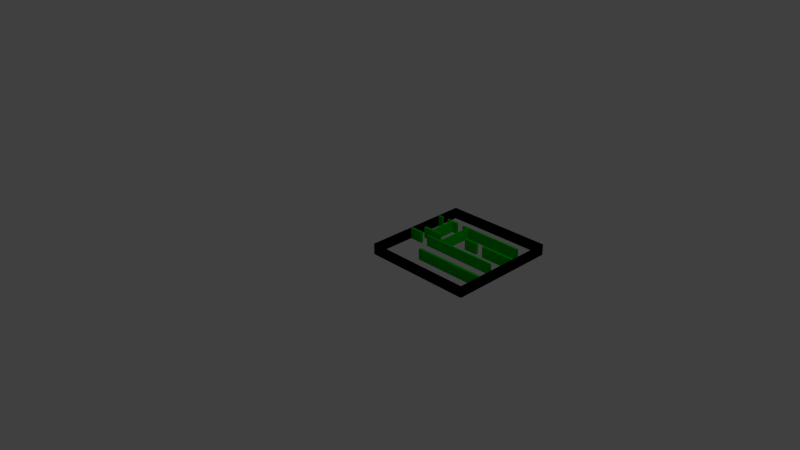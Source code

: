 # Source: map.blend  (saved by Blender 2.76.0; exported with 4.5.12 LTS)
import bpy
from mathutils import Matrix  # noqa: F401  (used for matrix-valued properties, if any)

bpy.ops.wm.read_factory_settings(use_empty=True)
scene = bpy.context.scene
scene.name = 'Scene'

# ---- collections
col_collection_1 = bpy.data.collections.new('Collection 1'); scene.collection.children.link(col_collection_1)

# ---- materials (node trees are filled in below, after node groups)
mat_svgmat_010 = bpy.data.materials.new('SVGMat.010')
mat_svgmat_010.alpha_threshold = 0.0
mat_svgmat_010.use_transparent_shadow = False
mat_svgmat_010.diffuse_color = (0.0, 0.0, 0.0, 1.0)
mat_svgmat_010.roughness = 0.5
mat_svgmat_009 = bpy.data.materials.new('SVGMat.009')
mat_svgmat_009.alpha_threshold = 0.0
mat_svgmat_009.use_transparent_shadow = False
mat_svgmat_009.diffuse_color = (0.0, 0.6, 0.0, 1.0)
mat_svgmat_009.roughness = 0.5
mat_svgmat_008 = bpy.data.materials.new('SVGMat.008')
mat_svgmat_008.alpha_threshold = 0.0
mat_svgmat_008.use_transparent_shadow = False
mat_svgmat_008.diffuse_color = (0.0, 0.6, 0.0, 1.0)
mat_svgmat_008.roughness = 0.5
mat_svgmat_007 = bpy.data.materials.new('SVGMat.007')
mat_svgmat_007.alpha_threshold = 0.0
mat_svgmat_007.use_transparent_shadow = False
mat_svgmat_007.diffuse_color = (0.0, 0.6, 0.0, 1.0)
mat_svgmat_007.roughness = 0.5
mat_svgmat_006 = bpy.data.materials.new('SVGMat.006')
mat_svgmat_006.alpha_threshold = 0.0
mat_svgmat_006.use_transparent_shadow = False
mat_svgmat_006.diffuse_color = (0.0, 0.6, 0.0, 1.0)
mat_svgmat_006.roughness = 0.5
mat_svgmat_005 = bpy.data.materials.new('SVGMat.005')
mat_svgmat_005.alpha_threshold = 0.0
mat_svgmat_005.use_transparent_shadow = False
mat_svgmat_005.diffuse_color = (0.0, 0.6, 0.0, 1.0)
mat_svgmat_005.roughness = 0.5
mat_svgmat_004 = bpy.data.materials.new('SVGMat.004')
mat_svgmat_004.alpha_threshold = 0.0
mat_svgmat_004.use_transparent_shadow = False
mat_svgmat_004.diffuse_color = (0.0, 0.6, 0.0, 1.0)
mat_svgmat_004.roughness = 0.5
mat_svgmat_003 = bpy.data.materials.new('SVGMat.003')
mat_svgmat_003.alpha_threshold = 0.0
mat_svgmat_003.use_transparent_shadow = False
mat_svgmat_003.diffuse_color = (0.0, 0.6, 0.0, 1.0)
mat_svgmat_003.roughness = 0.5

# ---- material node trees

# ---- world
world_world = bpy.data.worlds.new('World'); scene.world = world_world
world_world.color = (0.05088, 0.05088, 0.05088)
world_world.use_sun_shadow = False
world_world.sun_shadow_jitter_overblur = 0.0
world_world.cycles.sampling_method = 'MANUAL'
world_world.cycles.sample_map_resolution = 256

# ---- cameras
cam_camera = bpy.data.cameras.new('Camera')
cam_camera.clip_end = 100.0
cam_camera.lens = 35.0
cam_camera.sensor_width = 32.0
cam_camera.sensor_height = 18.0
cam_camera.ortho_scale = 7.314
cam_camera.dof.focus_distance = 0.0
cam_camera.dof.aperture_fstop = 128.0

# ---- lights
light_lamp = bpy.data.lights.new('Lamp', 'POINT')
light_lamp.transmission_factor = 0.0
light_lamp.cutoff_distance = 30.0
light_lamp.energy = 100.0
light_lamp.shadow_buffer_clip_start = 1.001
light_lamp.shadow_soft_size = 0.1
light_lamp.shadow_maximum_resolution = 0.006
light_lamp.use_absolute_resolution = True
light_lamp.cycles.use_multiple_importance_sampling = False

# ---- meshes
me_mesh = bpy.data.meshes.new('Mesh')
me_mesh.from_pydata([(0.003408, 1.526, 0.0), (1.527, 1.526, 0.0), (1.527, 0.005423, 0.0), (1.514, 0.005423, 0.0), (1.513, 1.515, 0.0), (0.01733, 1.511, 0.0), (0.0193, 0.01966, 0.0), (1.514, 0.01613, 0.0), (1.514, 0.005372, 0.0), (0.006001, 0.004667, 0.0), (0.005767, 0.1314, 0.0), (0.005538, 0.2582, 0.0), (0.005315, 0.3849, 0.0), (0.005095, 0.5117, 0.0), (0.004879, 0.6385, 0.0), (0.004666, 0.7654, 0.0), (0.004455, 0.8922, 0.0), (0.004246, 1.019, 0.0), (0.004037, 1.146, 0.0), (0.003828, 1.273, 0.0), (0.003619, 1.399, 0.0), (1.519, 0.3552, 0.0), (1.519, 0.3147, 0.0), (0.5078, 0.3127, 0.0), (0.5078, 0.3524, 0.0), (1.519, 0.9616, 0.0), (1.519, 0.9192, 0.0), (1.034, 0.92, 0.0), (1.035, 0.9616, 0.0), (1.075, 0.9616, 0.0), (1.115, 0.9616, 0.0), (1.156, 0.9616, 0.0), (1.196, 0.9616, 0.0), (1.236, 0.9616, 0.0), (1.277, 0.9616, 0.0), (1.317, 0.9616, 0.0), (1.357, 0.9616, 0.0), (1.398, 0.9616, 0.0), (1.438, 0.9616, 0.0), (1.478, 0.9616, 0.0), (0.7369, 0.9617, 0.0), (0.9311, 0.9609, 0.0), (0.9311, 0.9199, 0.0), (0.7368, 0.9199, 0.0), (0.01641, 0.685, 0.0), (0.2123, 0.685, 0.0), (0.2123, 0.651, 0.0), (0.01475, 0.651, 0.0), (0.4579, 1.204, 0.0), (1.391, 1.204, 0.0), (1.391, 1.173, 0.0), (0.5622, 1.172, 0.0), (0.5627, 0.6774, 0.0), (1.403, 0.6771, 0.0), (1.403, 0.6493, 0.0), (0.3152, 0.6493, 0.0), (0.3152, 0.677, 0.0), (0.5323, 0.6776, 0.0), (0.532, 1.171, 0.0), (0.4583, 1.171, 0.0), (0.1841, 1.204, 0.0), (0.3551, 1.204, 0.0), (0.3548, 1.172, 0.0), (0.2808, 1.172, 0.0), (0.282, 0.8269, 0.0), (0.4099, 0.8269, 0.0), (0.4099, 0.7904, 0.0), (0.126, 0.7904, 0.0), (0.126, 0.8269, 0.0), (0.2405, 0.8269, 0.0), (0.2417, 1.172, 0.0), (0.1844, 1.172, 0.0), (0.01501, 1.202, 0.0), (0.08281, 1.202, 0.0), (0.08309, 1.172, 0.0), (0.01498, 1.172, 0.0), (0.003408, 1.526, 0.152), (1.527, 1.526, 0.152), (1.527, 0.005423, 0.152), (1.514, 0.005423, 0.152), (1.513, 1.515, 0.152), (0.01733, 1.511, 0.152), (0.0193, 0.01966, 0.152), (1.514, 0.01613, 0.152), (1.514, 0.005372, 0.152), (0.006001, 0.004667, 0.152), (0.005767, 0.1314, 0.152), (0.005538, 0.2582, 0.152), (0.005315, 0.3849, 0.152), (0.005095, 0.5117, 0.152), (0.004879, 0.6385, 0.152), (0.004666, 0.7654, 0.152), (0.004455, 0.8922, 0.152), (0.004246, 1.019, 0.152), (0.004037, 1.146, 0.152), (0.003828, 1.273, 0.152), (0.003619, 1.399, 0.152), (1.519, 0.3552, 0.152), (1.519, 0.3147, 0.152), (0.5078, 0.3127, 0.152), (0.5078, 0.3524, 0.152), (1.519, 0.9616, 0.152), (1.519, 0.9192, 0.152), (1.034, 0.92, 0.152), (1.035, 0.9616, 0.152), (1.075, 0.9616, 0.152), (1.115, 0.9616, 0.152), (1.156, 0.9616, 0.152), (1.196, 0.9616, 0.152), (1.236, 0.9616, 0.152), (1.277, 0.9616, 0.152), (1.317, 0.9616, 0.152), (1.357, 0.9616, 0.152), (1.398, 0.9616, 0.152), (1.438, 0.9616, 0.152), (1.478, 0.9616, 0.152), (0.7369, 0.9617, 0.152), (0.9311, 0.9609, 0.152), (0.9311, 0.9199, 0.152), (0.7368, 0.9199, 0.152), (0.01641, 0.685, 0.152), (0.2123, 0.685, 0.152), (0.2123, 0.651, 0.152), (0.01475, 0.651, 0.152), (0.4579, 1.204, 0.152), (1.391, 1.204, 0.152), (1.391, 1.173, 0.152), (0.5622, 1.172, 0.152), (0.5627, 0.6774, 0.152), (1.403, 0.6771, 0.152), (1.403, 0.6493, 0.152), (0.3152, 0.6493, 0.152), (0.3152, 0.677, 0.152), (0.5323, 0.6776, 0.152), (0.532, 1.171, 0.152), (0.4583, 1.171, 0.152), (0.1841, 1.204, 0.152), (0.3551, 1.204, 0.152), (0.3548, 1.172, 0.152), (0.2808, 1.172, 0.152), (0.282, 0.8269, 0.152), (0.4099, 0.8269, 0.152), (0.4099, 0.7904, 0.152), (0.126, 0.7904, 0.152), (0.126, 0.8269, 0.152), (0.2405, 0.8269, 0.152), (0.2417, 1.172, 0.152), (0.1844, 1.172, 0.152), (0.01501, 1.202, 0.152), (0.08281, 1.202, 0.152), (0.08309, 1.172, 0.152), (0.01498, 1.172, 0.152)], [], [(0, 1, 4), (4, 1, 2), (20, 0, 5), (5, 0, 4), (3, 4, 7), (7, 4, 2), (20, 5, 6), (19, 20, 6), (18, 19, 6), (17, 18, 6), (16, 17, 6), (15, 16, 6), (14, 15, 6), (13, 14, 6), (12, 13, 6), (11, 12, 6), (10, 11, 6), (9, 10, 6), (9, 6, 7), (9, 7, 3), (3, 7, 8), (9, 3, 8), (24, 21, 22), (23, 24, 22), (27, 28, 29), (27, 29, 30), (27, 30, 31), (27, 31, 32), (27, 32, 33), (27, 33, 34), (27, 34, 35), (27, 35, 36), (27, 36, 37), (27, 37, 38), (27, 38, 39), (27, 39, 25), (27, 25, 26), (43, 40, 41), (43, 41, 42), (47, 44, 45), (47, 45, 46), (59, 48, 49), (59, 49, 51), (51, 49, 50), (59, 51, 58), (58, 51, 52), (57, 58, 52), (56, 57, 52), (56, 52, 53), (56, 53, 54), (55, 56, 54), (71, 60, 61), (71, 61, 63), (63, 61, 62), (71, 63, 70), (70, 63, 64), (69, 70, 64), (67, 68, 69), (67, 69, 64), (67, 64, 65), (67, 65, 66), (72, 73, 74), (75, 72, 74), (76, 80, 77), (80, 78, 77), (96, 81, 76), (81, 80, 76), (79, 83, 80), (83, 78, 80), (96, 82, 81), (95, 82, 96), (94, 82, 95), (93, 82, 94), (92, 82, 93), (91, 82, 92), (90, 82, 91), (89, 82, 90), (88, 82, 89), (87, 82, 88), (86, 82, 87), (85, 82, 86), (85, 83, 82), (85, 79, 83), (79, 84, 83), (85, 84, 79), (100, 98, 97), (99, 98, 100), (103, 105, 104), (103, 106, 105), (103, 107, 106), (103, 108, 107), (103, 109, 108), (103, 110, 109), (103, 111, 110), (103, 112, 111), (103, 113, 112), (103, 114, 113), (103, 115, 114), (103, 101, 115), (103, 102, 101), (119, 117, 116), (119, 118, 117), (123, 121, 120), (123, 122, 121), (135, 125, 124), (135, 127, 125), (127, 126, 125), (135, 134, 127), (134, 128, 127), (133, 128, 134), (132, 128, 133), (132, 129, 128), (132, 130, 129), (131, 130, 132), (147, 137, 136), (147, 139, 137), (139, 138, 137), (147, 146, 139), (146, 140, 139), (145, 140, 146), (143, 145, 144), (143, 140, 145), (143, 141, 140), (143, 142, 141), (148, 150, 149), (151, 150, 148), (24, 23, 99, 100), (67, 66, 142, 143), (22, 21, 97, 98), (12, 11, 87, 88), (57, 56, 132, 133), (5, 4, 80, 81), (32, 31, 107, 108), (38, 37, 113, 114), (72, 75, 151, 148), (53, 52, 128, 129), (40, 43, 119, 116), (33, 32, 108, 109), (13, 12, 88, 89), (75, 74, 150, 151), (42, 41, 117, 118), (36, 35, 111, 112), (19, 18, 94, 95), (74, 73, 149, 150), (49, 48, 124, 125), (43, 42, 118, 119), (0, 20, 96, 76), (73, 72, 148, 149), (55, 54, 130, 131), (41, 40, 116, 117), (2, 1, 77, 78), (9, 8, 84, 85), (68, 67, 143, 144), (44, 47, 123, 120), (37, 36, 112, 113), (60, 71, 147, 136), (46, 45, 121, 122), (6, 5, 81, 82), (71, 70, 146, 147), (47, 46, 122, 123), (20, 19, 95, 96), (45, 44, 120, 121), (28, 27, 103, 104), (14, 13, 89, 90), (63, 62, 138, 139), (35, 34, 110, 111), (56, 55, 131, 132), (29, 28, 104, 105), (7, 6, 82, 83), (70, 69, 145, 146), (48, 59, 135, 124), (25, 39, 115, 101), (10, 9, 85, 86), (64, 63, 139, 140), (59, 58, 134, 135), (31, 30, 106, 107), (15, 14, 90, 91), (17, 16, 92, 93), (66, 65, 141, 142), (27, 26, 102, 103), (8, 7, 83, 84), (16, 15, 91, 92), (51, 50, 126, 127), (18, 17, 93, 94), (58, 57, 133, 134), (1, 0, 76, 77), (62, 61, 137, 138), (52, 51, 127, 128), (4, 3, 79, 80), (54, 53, 129, 130), (34, 33, 109, 110), (11, 10, 86, 87), (69, 68, 144, 145), (39, 38, 114, 115), (65, 64, 140, 141), (30, 29, 105, 106), (21, 24, 100, 97), (26, 25, 101, 102), (23, 22, 98, 99), (7, 2, 78, 83), (61, 60, 136, 137), (50, 49, 125, 126)])
me_mesh.polygons.foreach_set('material_index', [0, 0, 0, 0, 0, 0, 0, 0, 0, 0, 0, 0, 0, 0, 0, 0, 0, 0, 0, 0, 0, 0, 1, 1, 2, 2, 2, 2, 2, 2, 2, 2, 2, 2, 2, 2, 2, 3, 3, 4, 4, 5, 5, 5, 5, 5, 5, 5, 5, 5, 5, 6, 6, 6, 6, 6, 6, 6, 6, 6, 6, 7, 7, 0, 0, 0, 0, 0, 0, 0, 0, 0, 0, 0, 0, 0, 0, 0, 0, 0, 0, 0, 0, 0, 0, 1, 1, 2, 2, 2, 2, 2, 2, 2, 2, 2, 2, 2, 2, 2, 3, 3, 4, 4, 5, 5, 5, 5, 5, 5, 5, 5, 5, 5, 6, 6, 6, 6, 6, 6, 6, 6, 6, 6, 7, 7, 1, 6, 1, 0, 5, 0, 2, 2, 7, 5, 3, 2, 0, 7, 3, 2, 0, 7, 5, 3, 0, 7, 5, 3, 0, 0, 6, 4, 2, 6, 4, 0, 6, 4, 0, 4, 2, 0, 6, 2, 5, 2, 0, 6, 5, 2, 0, 6, 5, 2, 0, 0, 6, 2, 0, 0, 5, 0, 5, 0, 6, 5, 0, 5, 2, 0, 6, 2, 6, 2, 1, 2, 1, 0, 6, 5])
me_mesh.materials.append(mat_svgmat_010)
me_mesh.materials.append(mat_svgmat_009)
me_mesh.materials.append(mat_svgmat_008)
me_mesh.materials.append(mat_svgmat_007)
me_mesh.materials.append(mat_svgmat_006)
me_mesh.materials.append(mat_svgmat_005)
me_mesh.materials.append(mat_svgmat_004)
me_mesh.materials.append(mat_svgmat_003)
me_mesh.use_remesh_preserve_volume = False
me_mesh.use_remesh_preserve_attributes = False
me_mesh.use_mirror_vertex_groups = False
me_mesh.update()

# ---- objects
ob_curve_008 = bpy.data.objects.new('Curve.008', me_mesh)
ob_lamp = bpy.data.objects.new('Lamp', light_lamp)
ob_camera = bpy.data.objects.new('Camera', cam_camera)

# ---- transforms, parenting, visibility, modifiers, constraints
ob_curve_008.location = (0.0, 0.0, 0.0)
ob_curve_008.lineart.crease_threshold = 0.0
ob_lamp.location = (4.076, 1.005, 5.904)
ob_lamp.rotation_euler = (0.6503, 0.05522, 1.866)
ob_lamp.lock_rotations_4d = False
ob_lamp.empty_display_type = 'ARROWS'
ob_lamp.color = (0.0, 0.0, 0.0, 0.0)
ob_lamp.lineart.crease_threshold = 0.0
ob_camera.location = (7.481, -6.508, 5.344)
ob_camera.rotation_euler = (1.109, 0.01082, 0.8149)
ob_camera.lock_rotations_4d = False
ob_camera.empty_display_type = 'ARROWS'
ob_camera.color = (0.0, 0.0, 0.0, 0.0)
ob_camera.display_type = 'WIRE'
ob_camera.lineart.crease_threshold = 0.0

# ---- collection membership
col_collection_1.objects.link(ob_curve_008)
col_collection_1.objects.link(ob_lamp)
col_collection_1.objects.link(ob_camera)

# ---- scene / render settings (as saved in the file)
scene.camera = ob_camera
scene.frame_start = 1; scene.frame_end = 250; scene.frame_set(1)
scene.render.engine = 'BLENDER_EEVEE_NEXT'
scene.render.resolution_percentage = 50
scene.render.dither_intensity = 0.0
scene.cycles.use_denoising = False
scene.cycles.samples = 10
scene.cycles.sampling_pattern = 'TABULATED_SOBOL'
scene.cycles.light_sampling_threshold = 0.0
scene.cycles.use_adaptive_sampling = False
scene.cycles.use_light_tree = False
scene.cycles.blur_glossy = 0.0
scene.cycles.pixel_filter_type = 'GAUSSIAN'
scene.cycles.sample_clamp_indirect = 0.0
scene.view_settings.view_transform = 'Standard'
bpy.context.view_layer.update()
